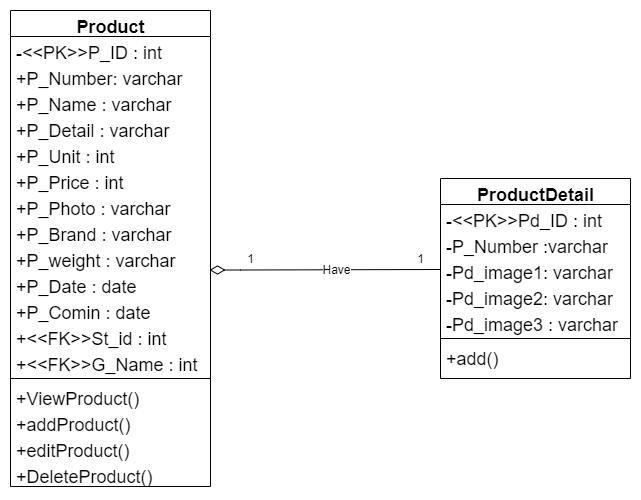

The diagram above was exported from draw.io. Its source (the exported page's mxGraphModel, read from the mxfile embedded in the PNG):
<mxGraphModel dx="1185" dy="622" grid="1" gridSize="10" guides="1" tooltips="1" connect="1" arrows="1" fold="1" page="1" pageScale="1" pageWidth="850" pageHeight="1100" math="0" shadow="0">
  <root>
    <mxCell id="0" />
    <mxCell id="1" parent="0" />
    <mxCell id="4GL2biFb97PLr1ATTrx3-61" value="" style="edgeStyle=orthogonalEdgeStyle;rounded=0;orthogonalLoop=1;jettySize=auto;html=1;endArrow=none;endFill=0;endSize=18;fontFamily=Helvetica;fontSize=18;startArrow=diamondThin;startFill=0;entryX=0;entryY=0.5;entryDx=0;entryDy=0;startSize=13;exitX=0.995;exitY=0.981;exitDx=0;exitDy=0;exitPerimeter=0;" edge="1" parent="1" source="4GL2biFb97PLr1ATTrx3-90">
      <mxGeometry relative="1" as="geometry">
        <mxPoint x="540" y="311" as="targetPoint" />
        <Array as="points">
          <mxPoint x="340" y="312" />
        </Array>
        <mxPoint x="320" y="311" as="sourcePoint" />
      </mxGeometry>
    </mxCell>
    <mxCell id="4GL2biFb97PLr1ATTrx3-62" value="Have" style="text;html=1;align=center;verticalAlign=middle;resizable=0;points=[];labelBackgroundColor=#ffffff;fontSize=18;fontFamily=Helvetica;" vertex="1" connectable="0" parent="4GL2biFb97PLr1ATTrx3-61">
      <mxGeometry x="-0.6495" y="3" relative="1" as="geometry">
        <mxPoint x="-89.07000000000001" y="-8.999999999999996" as="offset" />
      </mxGeometry>
    </mxCell>
    <mxCell id="4GL2biFb97PLr1ATTrx3-202" value="Have" style="text;html=1;align=center;verticalAlign=middle;resizable=0;points=[];labelBackgroundColor=#ffffff;" vertex="1" connectable="0" parent="4GL2biFb97PLr1ATTrx3-61">
      <mxGeometry x="0.0983" y="1" relative="1" as="geometry">
        <mxPoint as="offset" />
      </mxGeometry>
    </mxCell>
    <mxCell id="4GL2biFb97PLr1ATTrx3-63" value="1" style="text;html=1;align=center;verticalAlign=middle;resizable=0;points=[];autosize=1;" vertex="1" parent="1">
      <mxGeometry x="340" y="290" width="20" height="20" as="geometry" />
    </mxCell>
    <mxCell id="4GL2biFb97PLr1ATTrx3-64" value="1" style="text;html=1;align=center;verticalAlign=middle;resizable=0;points=[];autosize=1;" vertex="1" parent="1">
      <mxGeometry x="510" y="290" width="20" height="20" as="geometry" />
    </mxCell>
    <mxCell id="4GL2biFb97PLr1ATTrx3-81" value="Product" style="swimlane;html=1;fontStyle=1;align=center;verticalAlign=top;childLayout=stackLayout;horizontal=1;startSize=26;horizontalStack=0;resizeParent=1;resizeLast=0;collapsible=1;marginBottom=0;swimlaneFillColor=#ffffff;rounded=0;shadow=0;comic=0;labelBackgroundColor=none;strokeWidth=1;fillColor=none;fontFamily=Helvetica;fontSize=18;" vertex="1" parent="1">
      <mxGeometry x="110" y="52" width="200" height="476" as="geometry" />
    </mxCell>
    <mxCell id="4GL2biFb97PLr1ATTrx3-82" value="-&amp;lt;&amp;lt;PK&amp;gt;&amp;gt;P_ID : int" style="text;html=1;strokeColor=none;fillColor=none;align=left;verticalAlign=top;spacingLeft=4;spacingRight=4;whiteSpace=wrap;overflow=hidden;rotatable=0;points=[[0,0.5],[1,0.5]];portConstraint=eastwest;fontFamily=Helvetica;fontSize=18;" vertex="1" parent="4GL2biFb97PLr1ATTrx3-81">
      <mxGeometry y="26" width="200" height="26" as="geometry" />
    </mxCell>
    <mxCell id="4GL2biFb97PLr1ATTrx3-83" value="+P_Number: varchar" style="text;html=1;strokeColor=none;fillColor=none;align=left;verticalAlign=top;spacingLeft=4;spacingRight=4;whiteSpace=wrap;overflow=hidden;rotatable=0;points=[[0,0.5],[1,0.5]];portConstraint=eastwest;fontFamily=Helvetica;fontSize=18;" vertex="1" parent="4GL2biFb97PLr1ATTrx3-81">
      <mxGeometry y="52" width="200" height="26" as="geometry" />
    </mxCell>
    <mxCell id="4GL2biFb97PLr1ATTrx3-84" value="+P_Name : varchar" style="text;html=1;strokeColor=none;fillColor=none;align=left;verticalAlign=top;spacingLeft=4;spacingRight=4;whiteSpace=wrap;overflow=hidden;rotatable=0;points=[[0,0.5],[1,0.5]];portConstraint=eastwest;fontFamily=Helvetica;fontSize=18;" vertex="1" parent="4GL2biFb97PLr1ATTrx3-81">
      <mxGeometry y="78" width="200" height="26" as="geometry" />
    </mxCell>
    <mxCell id="4GL2biFb97PLr1ATTrx3-85" value="+P_Detail : varchar" style="text;html=1;strokeColor=none;fillColor=none;align=left;verticalAlign=top;spacingLeft=4;spacingRight=4;whiteSpace=wrap;overflow=hidden;rotatable=0;points=[[0,0.5],[1,0.5]];portConstraint=eastwest;fontFamily=Helvetica;fontSize=18;" vertex="1" parent="4GL2biFb97PLr1ATTrx3-81">
      <mxGeometry y="104" width="200" height="26" as="geometry" />
    </mxCell>
    <mxCell id="4GL2biFb97PLr1ATTrx3-86" value="+P_Unit : int" style="text;html=1;strokeColor=none;fillColor=none;align=left;verticalAlign=top;spacingLeft=4;spacingRight=4;whiteSpace=wrap;overflow=hidden;rotatable=0;points=[[0,0.5],[1,0.5]];portConstraint=eastwest;fontFamily=Helvetica;fontSize=18;" vertex="1" parent="4GL2biFb97PLr1ATTrx3-81">
      <mxGeometry y="130" width="200" height="26" as="geometry" />
    </mxCell>
    <mxCell id="4GL2biFb97PLr1ATTrx3-87" value="+P_Price : int" style="text;html=1;strokeColor=none;fillColor=none;align=left;verticalAlign=top;spacingLeft=4;spacingRight=4;whiteSpace=wrap;overflow=hidden;rotatable=0;points=[[0,0.5],[1,0.5]];portConstraint=eastwest;fontFamily=Helvetica;fontSize=18;" vertex="1" parent="4GL2biFb97PLr1ATTrx3-81">
      <mxGeometry y="156" width="200" height="26" as="geometry" />
    </mxCell>
    <mxCell id="4GL2biFb97PLr1ATTrx3-88" value="+P_Photo : varchar" style="text;html=1;strokeColor=none;fillColor=none;align=left;verticalAlign=top;spacingLeft=4;spacingRight=4;whiteSpace=wrap;overflow=hidden;rotatable=0;points=[[0,0.5],[1,0.5]];portConstraint=eastwest;fontFamily=Helvetica;fontSize=18;" vertex="1" parent="4GL2biFb97PLr1ATTrx3-81">
      <mxGeometry y="182" width="200" height="26" as="geometry" />
    </mxCell>
    <mxCell id="4GL2biFb97PLr1ATTrx3-89" value="+P_Brand : varchar" style="text;html=1;strokeColor=none;fillColor=none;align=left;verticalAlign=top;spacingLeft=4;spacingRight=4;whiteSpace=wrap;overflow=hidden;rotatable=0;points=[[0,0.5],[1,0.5]];portConstraint=eastwest;fontFamily=Helvetica;fontSize=18;" vertex="1" parent="4GL2biFb97PLr1ATTrx3-81">
      <mxGeometry y="208" width="200" height="26" as="geometry" />
    </mxCell>
    <mxCell id="4GL2biFb97PLr1ATTrx3-90" value="+P_weight : varchar" style="text;html=1;strokeColor=none;fillColor=none;align=left;verticalAlign=top;spacingLeft=4;spacingRight=4;whiteSpace=wrap;overflow=hidden;rotatable=0;points=[[0,0.5],[1,0.5]];portConstraint=eastwest;fontFamily=Helvetica;fontSize=18;" vertex="1" parent="4GL2biFb97PLr1ATTrx3-81">
      <mxGeometry y="234" width="200" height="26" as="geometry" />
    </mxCell>
    <mxCell id="4GL2biFb97PLr1ATTrx3-91" value="+P_Date : date" style="text;html=1;strokeColor=none;fillColor=none;align=left;verticalAlign=top;spacingLeft=4;spacingRight=4;whiteSpace=wrap;overflow=hidden;rotatable=0;points=[[0,0.5],[1,0.5]];portConstraint=eastwest;fontFamily=Helvetica;fontSize=18;" vertex="1" parent="4GL2biFb97PLr1ATTrx3-81">
      <mxGeometry y="260" width="200" height="26" as="geometry" />
    </mxCell>
    <mxCell id="4GL2biFb97PLr1ATTrx3-92" value="+P_Comin : date" style="text;html=1;strokeColor=none;fillColor=none;align=left;verticalAlign=top;spacingLeft=4;spacingRight=4;whiteSpace=wrap;overflow=hidden;rotatable=0;points=[[0,0.5],[1,0.5]];portConstraint=eastwest;fontFamily=Helvetica;fontSize=18;" vertex="1" parent="4GL2biFb97PLr1ATTrx3-81">
      <mxGeometry y="286" width="200" height="26" as="geometry" />
    </mxCell>
    <mxCell id="4GL2biFb97PLr1ATTrx3-93" value="+&amp;lt;&amp;lt;FK&amp;gt;&amp;gt;St_id : int" style="text;html=1;strokeColor=none;fillColor=none;align=left;verticalAlign=top;spacingLeft=4;spacingRight=4;whiteSpace=wrap;overflow=hidden;rotatable=0;points=[[0,0.5],[1,0.5]];portConstraint=eastwest;fontFamily=Helvetica;fontSize=18;" vertex="1" parent="4GL2biFb97PLr1ATTrx3-81">
      <mxGeometry y="312" width="200" height="26" as="geometry" />
    </mxCell>
    <mxCell id="4GL2biFb97PLr1ATTrx3-94" value="+&amp;lt;&amp;lt;FK&amp;gt;&amp;gt;G_Name : int" style="text;html=1;strokeColor=none;fillColor=none;align=left;verticalAlign=top;spacingLeft=4;spacingRight=4;whiteSpace=wrap;overflow=hidden;rotatable=0;points=[[0,0.5],[1,0.5]];portConstraint=eastwest;fontFamily=Helvetica;fontSize=18;" vertex="1" parent="4GL2biFb97PLr1ATTrx3-81">
      <mxGeometry y="338" width="200" height="26" as="geometry" />
    </mxCell>
    <mxCell id="4GL2biFb97PLr1ATTrx3-95" value="" style="line;html=1;strokeWidth=1;fillColor=none;align=left;verticalAlign=middle;spacingTop=-1;spacingLeft=3;spacingRight=3;rotatable=0;labelPosition=right;points=[];portConstraint=eastwest;fontFamily=Helvetica;fontSize=18;" vertex="1" parent="4GL2biFb97PLr1ATTrx3-81">
      <mxGeometry y="364" width="200" height="8" as="geometry" />
    </mxCell>
    <mxCell id="4GL2biFb97PLr1ATTrx3-96" value="+ViewProduct()&lt;br style=&quot;font-size: 18px;&quot;&gt;" style="text;html=1;strokeColor=none;fillColor=none;align=left;verticalAlign=top;spacingLeft=4;spacingRight=4;whiteSpace=wrap;overflow=hidden;rotatable=0;points=[[0,0.5],[1,0.5]];portConstraint=eastwest;fontFamily=Helvetica;fontSize=18;" vertex="1" parent="4GL2biFb97PLr1ATTrx3-81">
      <mxGeometry y="372" width="200" height="26" as="geometry" />
    </mxCell>
    <mxCell id="4GL2biFb97PLr1ATTrx3-97" value="+addProduct()" style="text;html=1;strokeColor=none;fillColor=none;align=left;verticalAlign=top;spacingLeft=4;spacingRight=4;whiteSpace=wrap;overflow=hidden;rotatable=0;points=[[0,0.5],[1,0.5]];portConstraint=eastwest;fontFamily=Helvetica;fontSize=18;" vertex="1" parent="4GL2biFb97PLr1ATTrx3-81">
      <mxGeometry y="398" width="200" height="26" as="geometry" />
    </mxCell>
    <mxCell id="4GL2biFb97PLr1ATTrx3-98" value="+editProduct()" style="text;html=1;strokeColor=none;fillColor=none;align=left;verticalAlign=top;spacingLeft=4;spacingRight=4;whiteSpace=wrap;overflow=hidden;rotatable=0;points=[[0,0.5],[1,0.5]];portConstraint=eastwest;fontFamily=Helvetica;fontSize=18;" vertex="1" parent="4GL2biFb97PLr1ATTrx3-81">
      <mxGeometry y="424" width="200" height="26" as="geometry" />
    </mxCell>
    <mxCell id="4GL2biFb97PLr1ATTrx3-99" value="+DeleteProduct()" style="text;html=1;strokeColor=none;fillColor=none;align=left;verticalAlign=top;spacingLeft=4;spacingRight=4;whiteSpace=wrap;overflow=hidden;rotatable=0;points=[[0,0.5],[1,0.5]];portConstraint=eastwest;fontFamily=Helvetica;fontSize=18;" vertex="1" parent="4GL2biFb97PLr1ATTrx3-81">
      <mxGeometry y="450" width="200" height="26" as="geometry" />
    </mxCell>
    <mxCell id="4GL2biFb97PLr1ATTrx3-203" value="ProductDetail" style="swimlane;html=1;fontStyle=1;align=center;verticalAlign=top;childLayout=stackLayout;horizontal=1;startSize=26;horizontalStack=0;resizeParent=1;resizeLast=0;collapsible=1;marginBottom=0;swimlaneFillColor=#ffffff;rounded=0;shadow=0;comic=0;labelBackgroundColor=none;strokeWidth=1;fillColor=none;fontFamily=Helvetica;fontSize=18;" vertex="1" parent="1">
      <mxGeometry x="540" y="220" width="190" height="200" as="geometry" />
    </mxCell>
    <mxCell id="4GL2biFb97PLr1ATTrx3-204" value="-&amp;lt;&amp;lt;PK&amp;gt;&amp;gt;Pd_ID : int" style="text;html=1;strokeColor=none;fillColor=none;align=left;verticalAlign=top;spacingLeft=4;spacingRight=4;whiteSpace=wrap;overflow=hidden;rotatable=0;points=[[0,0.5],[1,0.5]];portConstraint=eastwest;fontFamily=Helvetica;fontSize=18;" vertex="1" parent="4GL2biFb97PLr1ATTrx3-203">
      <mxGeometry y="26" width="190" height="26" as="geometry" />
    </mxCell>
    <mxCell id="4GL2biFb97PLr1ATTrx3-205" value="-P_Number :varchar" style="text;html=1;strokeColor=none;fillColor=none;align=left;verticalAlign=top;spacingLeft=4;spacingRight=4;whiteSpace=wrap;overflow=hidden;rotatable=0;points=[[0,0.5],[1,0.5]];portConstraint=eastwest;fontFamily=Helvetica;fontSize=18;" vertex="1" parent="4GL2biFb97PLr1ATTrx3-203">
      <mxGeometry y="52" width="190" height="26" as="geometry" />
    </mxCell>
    <mxCell id="4GL2biFb97PLr1ATTrx3-206" value="-Pd_image1: varchar" style="text;html=1;strokeColor=none;fillColor=none;align=left;verticalAlign=top;spacingLeft=4;spacingRight=4;whiteSpace=wrap;overflow=hidden;rotatable=0;points=[[0,0.5],[1,0.5]];portConstraint=eastwest;fontFamily=Helvetica;fontSize=18;" vertex="1" parent="4GL2biFb97PLr1ATTrx3-203">
      <mxGeometry y="78" width="190" height="26" as="geometry" />
    </mxCell>
    <mxCell id="4GL2biFb97PLr1ATTrx3-207" value="-Pd_image2: varchar" style="text;html=1;strokeColor=none;fillColor=none;align=left;verticalAlign=top;spacingLeft=4;spacingRight=4;whiteSpace=wrap;overflow=hidden;rotatable=0;points=[[0,0.5],[1,0.5]];portConstraint=eastwest;fontFamily=Helvetica;fontSize=18;" vertex="1" parent="4GL2biFb97PLr1ATTrx3-203">
      <mxGeometry y="104" width="190" height="26" as="geometry" />
    </mxCell>
    <mxCell id="4GL2biFb97PLr1ATTrx3-208" value="-Pd_image3 : varchar" style="text;html=1;strokeColor=none;fillColor=none;align=left;verticalAlign=top;spacingLeft=4;spacingRight=4;whiteSpace=wrap;overflow=hidden;rotatable=0;points=[[0,0.5],[1,0.5]];portConstraint=eastwest;fontFamily=Helvetica;fontSize=18;" vertex="1" parent="4GL2biFb97PLr1ATTrx3-203">
      <mxGeometry y="130" width="190" height="26" as="geometry" />
    </mxCell>
    <mxCell id="4GL2biFb97PLr1ATTrx3-209" value="" style="line;html=1;strokeWidth=1;fillColor=none;align=left;verticalAlign=middle;spacingTop=-1;spacingLeft=3;spacingRight=3;rotatable=0;labelPosition=right;points=[];portConstraint=eastwest;fontFamily=Helvetica;fontSize=18;" vertex="1" parent="4GL2biFb97PLr1ATTrx3-203">
      <mxGeometry y="156" width="190" height="8" as="geometry" />
    </mxCell>
    <mxCell id="4GL2biFb97PLr1ATTrx3-210" value="+add()" style="text;html=1;strokeColor=none;fillColor=none;align=left;verticalAlign=top;spacingLeft=4;spacingRight=4;whiteSpace=wrap;overflow=hidden;rotatable=0;points=[[0,0.5],[1,0.5]];portConstraint=eastwest;fontFamily=Helvetica;fontSize=18;" vertex="1" parent="4GL2biFb97PLr1ATTrx3-203">
      <mxGeometry y="164" width="190" height="28" as="geometry" />
    </mxCell>
  </root>
</mxGraphModel>